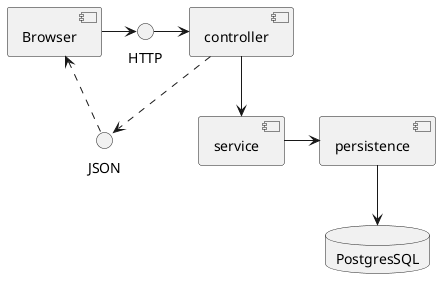

The diagram above was rendered by PlantUML. Its source (embedded in the PNG):
@startuml

[Browser]
[controller]
[service]
[persistence]
database "PostgresSQL"

() "HTTP"
() "JSON"

[Browser] -right-> "HTTP"
[Browser] <.down. "JSON"

HTTP -> [controller]
JSON <.left. [controller]

[controller] -down-> [service]

[service] -> [persistence]

[persistence] -down-> PostgresSQL

@enduml